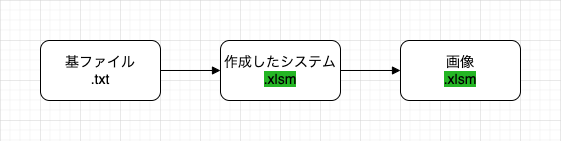

The diagram above was exported from draw.io. Its source (the exported page's mxGraphModel, read from the mxfile embedded in the PNG):
<mxGraphModel dx="1044" dy="759" grid="1" gridSize="10" guides="1" tooltips="1" connect="1" arrows="1" fold="1" page="1" pageScale="1" pageWidth="827" pageHeight="1169" math="0" shadow="0">
  <root>
    <mxCell id="0" />
    <mxCell id="1" parent="0" />
    <mxCell id="B8J72Xsi0k1yNxd_rC5m-6" value="" style="rounded=0;whiteSpace=wrap;html=1;fontSize=14;fillColor=none;strokeColor=none;" vertex="1" parent="1">
      <mxGeometry x="40" y="240" width="560" height="140" as="geometry" />
    </mxCell>
    <mxCell id="B8J72Xsi0k1yNxd_rC5m-1" value="基ファイル&lt;br style=&quot;font-size: 14px;&quot;&gt;.txt" style="rounded=1;whiteSpace=wrap;html=1;fontSize=14;" vertex="1" parent="1">
      <mxGeometry x="80" y="280" width="120" height="60" as="geometry" />
    </mxCell>
    <mxCell id="B8J72Xsi0k1yNxd_rC5m-5" style="edgeStyle=orthogonalEdgeStyle;rounded=0;orthogonalLoop=1;jettySize=auto;html=1;exitX=1;exitY=0.5;exitDx=0;exitDy=0;endArrow=block;endFill=1;fontSize=14;" edge="1" parent="1" source="B8J72Xsi0k1yNxd_rC5m-2" target="B8J72Xsi0k1yNxd_rC5m-3">
      <mxGeometry relative="1" as="geometry" />
    </mxCell>
    <mxCell id="B8J72Xsi0k1yNxd_rC5m-2" value="作成したシステム&lt;br style=&quot;font-size: 14px;&quot;&gt;&lt;span style=&quot;background-color: rgb(36, 181, 36);&quot;&gt;.xlsm&lt;/span&gt;" style="rounded=1;whiteSpace=wrap;html=1;fontSize=14;" vertex="1" parent="1">
      <mxGeometry x="260" y="280" width="120" height="60" as="geometry" />
    </mxCell>
    <mxCell id="B8J72Xsi0k1yNxd_rC5m-3" value="画像&lt;br style=&quot;font-size: 14px;&quot;&gt;&lt;span style=&quot;background-color: rgb(36, 181, 36);&quot;&gt;.xlsm&lt;/span&gt;" style="rounded=1;whiteSpace=wrap;html=1;fontSize=14;" vertex="1" parent="1">
      <mxGeometry x="440" y="280" width="120" height="60" as="geometry" />
    </mxCell>
    <mxCell id="B8J72Xsi0k1yNxd_rC5m-4" value="" style="endArrow=block;html=1;rounded=0;exitX=1;exitY=0.5;exitDx=0;exitDy=0;entryX=0;entryY=0.5;entryDx=0;entryDy=0;endFill=1;fontSize=14;" edge="1" parent="1" source="B8J72Xsi0k1yNxd_rC5m-1" target="B8J72Xsi0k1yNxd_rC5m-2">
      <mxGeometry width="50" height="50" relative="1" as="geometry">
        <mxPoint x="390" y="390" as="sourcePoint" />
        <mxPoint x="440" y="340" as="targetPoint" />
      </mxGeometry>
    </mxCell>
  </root>
</mxGraphModel>